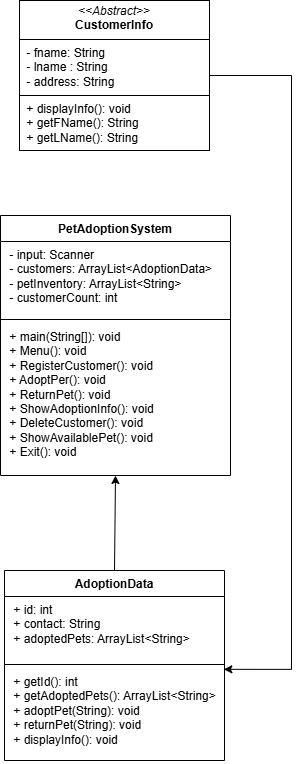

The diagram above was exported from draw.io. Its source (the exported page's mxGraphModel, read from the mxfile embedded in the PNG):
<mxGraphModel dx="893" dy="1057" grid="1" gridSize="10" guides="1" tooltips="1" connect="1" arrows="1" fold="1" page="1" pageScale="1" pageWidth="827" pageHeight="1169" math="0" shadow="0">
  <root>
    <mxCell id="0" />
    <mxCell id="1" parent="0" />
    <mxCell id="YcL_GQLiOsg9tGuw_Ki4-1" value="PetAdoptionSystem" style="swimlane;fontStyle=1;align=center;verticalAlign=top;childLayout=stackLayout;horizontal=1;startSize=26;horizontalStack=0;resizeParent=1;resizeParentMax=0;resizeLast=0;collapsible=1;marginBottom=0;whiteSpace=wrap;html=1;" vertex="1" parent="1">
      <mxGeometry x="299" y="455" width="230" height="260" as="geometry" />
    </mxCell>
    <mxCell id="YcL_GQLiOsg9tGuw_Ki4-2" value="&amp;nbsp;- input: Scanner&lt;div&gt;&amp;nbsp;- customers: ArrayList&amp;lt;AdoptionData&amp;gt;&lt;/div&gt;&lt;div&gt;&amp;nbsp;- petInventory: ArrayList&amp;lt;String&amp;gt;&lt;/div&gt;&lt;div&gt;&amp;nbsp;- customerCount: int&lt;/div&gt;" style="text;strokeColor=none;fillColor=none;align=left;verticalAlign=top;spacingLeft=4;spacingRight=4;overflow=hidden;rotatable=0;points=[[0,0.5],[1,0.5]];portConstraint=eastwest;whiteSpace=wrap;html=1;" vertex="1" parent="YcL_GQLiOsg9tGuw_Ki4-1">
      <mxGeometry y="26" width="230" height="74" as="geometry" />
    </mxCell>
    <mxCell id="YcL_GQLiOsg9tGuw_Ki4-3" value="" style="line;strokeWidth=1;fillColor=none;align=left;verticalAlign=middle;spacingTop=-1;spacingLeft=3;spacingRight=3;rotatable=0;labelPosition=right;points=[];portConstraint=eastwest;strokeColor=inherit;" vertex="1" parent="YcL_GQLiOsg9tGuw_Ki4-1">
      <mxGeometry y="100" width="230" height="8" as="geometry" />
    </mxCell>
    <mxCell id="YcL_GQLiOsg9tGuw_Ki4-4" value="&amp;nbsp;+ main(String[]): void&lt;div&gt;&amp;nbsp;+ Menu(): void&lt;/div&gt;&lt;div&gt;&amp;nbsp;+ RegisterCustomer(): void&lt;/div&gt;&lt;div&gt;&amp;nbsp;+ AdoptPer(): void&lt;/div&gt;&lt;div&gt;&amp;nbsp;+ ReturnPet(): void&lt;/div&gt;&lt;div&gt;&amp;nbsp;+ ShowAdoptionInfo(): void&lt;/div&gt;&lt;div&gt;&amp;nbsp;+ DeleteCustomer(): void&lt;/div&gt;&lt;div&gt;&amp;nbsp;+ ShowAvailablePet(): void&lt;/div&gt;&lt;div&gt;&amp;nbsp;+ Exit(): void&lt;/div&gt;" style="text;strokeColor=none;fillColor=none;align=left;verticalAlign=top;spacingLeft=4;spacingRight=4;overflow=hidden;rotatable=0;points=[[0,0.5],[1,0.5]];portConstraint=eastwest;whiteSpace=wrap;html=1;" vertex="1" parent="YcL_GQLiOsg9tGuw_Ki4-1">
      <mxGeometry y="108" width="230" height="152" as="geometry" />
    </mxCell>
    <mxCell id="YcL_GQLiOsg9tGuw_Ki4-12" style="edgeStyle=orthogonalEdgeStyle;rounded=0;orthogonalLoop=1;jettySize=auto;html=1;exitX=1;exitY=0.5;exitDx=0;exitDy=0;entryX=0.997;entryY=0.009;entryDx=0;entryDy=0;entryPerimeter=0;" edge="1" parent="1" source="YcL_GQLiOsg9tGuw_Ki4-5" target="YcL_GQLiOsg9tGuw_Ki4-10">
      <mxGeometry relative="1" as="geometry">
        <mxPoint x="590" y="900" as="targetPoint" />
        <Array as="points">
          <mxPoint x="590" y="315" />
          <mxPoint x="590" y="909" />
        </Array>
      </mxGeometry>
    </mxCell>
    <mxCell id="YcL_GQLiOsg9tGuw_Ki4-5" value="&lt;p style=&quot;margin:0px;margin-top:4px;text-align:center;&quot;&gt;&lt;i&gt;&amp;lt;&amp;lt;Abstract&amp;gt;&amp;gt;&lt;/i&gt;&lt;br&gt;&lt;b&gt;CustomerInfo&lt;/b&gt;&lt;/p&gt;&lt;hr size=&quot;1&quot; style=&quot;border-style:solid;&quot;&gt;&lt;p style=&quot;margin:0px;margin-left:4px;&quot;&gt;&amp;nbsp;- fname: String&lt;/p&gt;&lt;p style=&quot;margin:0px;margin-left:4px;&quot;&gt;&amp;nbsp;- lname : String&lt;/p&gt;&lt;p style=&quot;margin:0px;margin-left:4px;&quot;&gt;&amp;nbsp;- address: String&lt;br&gt;&lt;/p&gt;&lt;hr size=&quot;1&quot; style=&quot;border-style:solid;&quot;&gt;&lt;p style=&quot;margin:0px;margin-left:4px;&quot;&gt;&amp;nbsp;+ displayInfo(): void&lt;/p&gt;&lt;p style=&quot;margin:0px;margin-left:4px;&quot;&gt;&amp;nbsp;+ getFName(): String&lt;/p&gt;&lt;p style=&quot;margin:0px;margin-left:4px;&quot;&gt;&amp;nbsp;+ getLName(): String&lt;/p&gt;&lt;p style=&quot;margin:0px;margin-left:4px;&quot;&gt;&lt;br&gt;&lt;/p&gt;" style="verticalAlign=top;align=left;overflow=fill;html=1;whiteSpace=wrap;" vertex="1" parent="1">
      <mxGeometry x="318" y="240" width="190" height="150" as="geometry" />
    </mxCell>
    <mxCell id="YcL_GQLiOsg9tGuw_Ki4-11" style="edgeStyle=orthogonalEdgeStyle;rounded=0;orthogonalLoop=1;jettySize=auto;html=1;exitX=0.5;exitY=0;exitDx=0;exitDy=0;entryX=0.5;entryY=1;entryDx=0;entryDy=0;" edge="1" parent="1" source="YcL_GQLiOsg9tGuw_Ki4-7" target="YcL_GQLiOsg9tGuw_Ki4-1">
      <mxGeometry relative="1" as="geometry">
        <mxPoint x="413.2352941176471" y="730" as="targetPoint" />
        <Array as="points">
          <mxPoint x="414" y="810" />
        </Array>
      </mxGeometry>
    </mxCell>
    <mxCell id="YcL_GQLiOsg9tGuw_Ki4-7" value="AdoptionData" style="swimlane;fontStyle=1;align=center;verticalAlign=top;childLayout=stackLayout;horizontal=1;startSize=26;horizontalStack=0;resizeParent=1;resizeParentMax=0;resizeLast=0;collapsible=1;marginBottom=0;whiteSpace=wrap;html=1;" vertex="1" parent="1">
      <mxGeometry x="303" y="810" width="220" height="190" as="geometry" />
    </mxCell>
    <mxCell id="YcL_GQLiOsg9tGuw_Ki4-8" value="&amp;nbsp;+ id: int&lt;div&gt;&amp;nbsp;+ contact: String&lt;/div&gt;&lt;div&gt;&amp;nbsp;+ adoptedPets: ArrayList&amp;lt;String&amp;gt;&lt;/div&gt;" style="text;strokeColor=none;fillColor=none;align=left;verticalAlign=top;spacingLeft=4;spacingRight=4;overflow=hidden;rotatable=0;points=[[0,0.5],[1,0.5]];portConstraint=eastwest;whiteSpace=wrap;html=1;" vertex="1" parent="YcL_GQLiOsg9tGuw_Ki4-7">
      <mxGeometry y="26" width="220" height="64" as="geometry" />
    </mxCell>
    <mxCell id="YcL_GQLiOsg9tGuw_Ki4-9" value="" style="line;strokeWidth=1;fillColor=none;align=left;verticalAlign=middle;spacingTop=-1;spacingLeft=3;spacingRight=3;rotatable=0;labelPosition=right;points=[];portConstraint=eastwest;strokeColor=inherit;" vertex="1" parent="YcL_GQLiOsg9tGuw_Ki4-7">
      <mxGeometry y="90" width="220" height="8" as="geometry" />
    </mxCell>
    <mxCell id="YcL_GQLiOsg9tGuw_Ki4-10" value="&amp;nbsp;+ getId(): int&lt;div&gt;&amp;nbsp;+ getAdoptedPets(): ArrayList&amp;lt;String&amp;gt;&lt;/div&gt;&lt;div&gt;&amp;nbsp;+ adoptPet(String): void&lt;/div&gt;&lt;div&gt;&amp;nbsp;+ returnPet(String): void&lt;/div&gt;&lt;div&gt;&amp;nbsp;+ displayInfo(): void&lt;/div&gt;" style="text;strokeColor=none;fillColor=none;align=left;verticalAlign=top;spacingLeft=4;spacingRight=4;overflow=hidden;rotatable=0;points=[[0,0.5],[1,0.5]];portConstraint=eastwest;whiteSpace=wrap;html=1;" vertex="1" parent="YcL_GQLiOsg9tGuw_Ki4-7">
      <mxGeometry y="98" width="220" height="92" as="geometry" />
    </mxCell>
  </root>
</mxGraphModel>